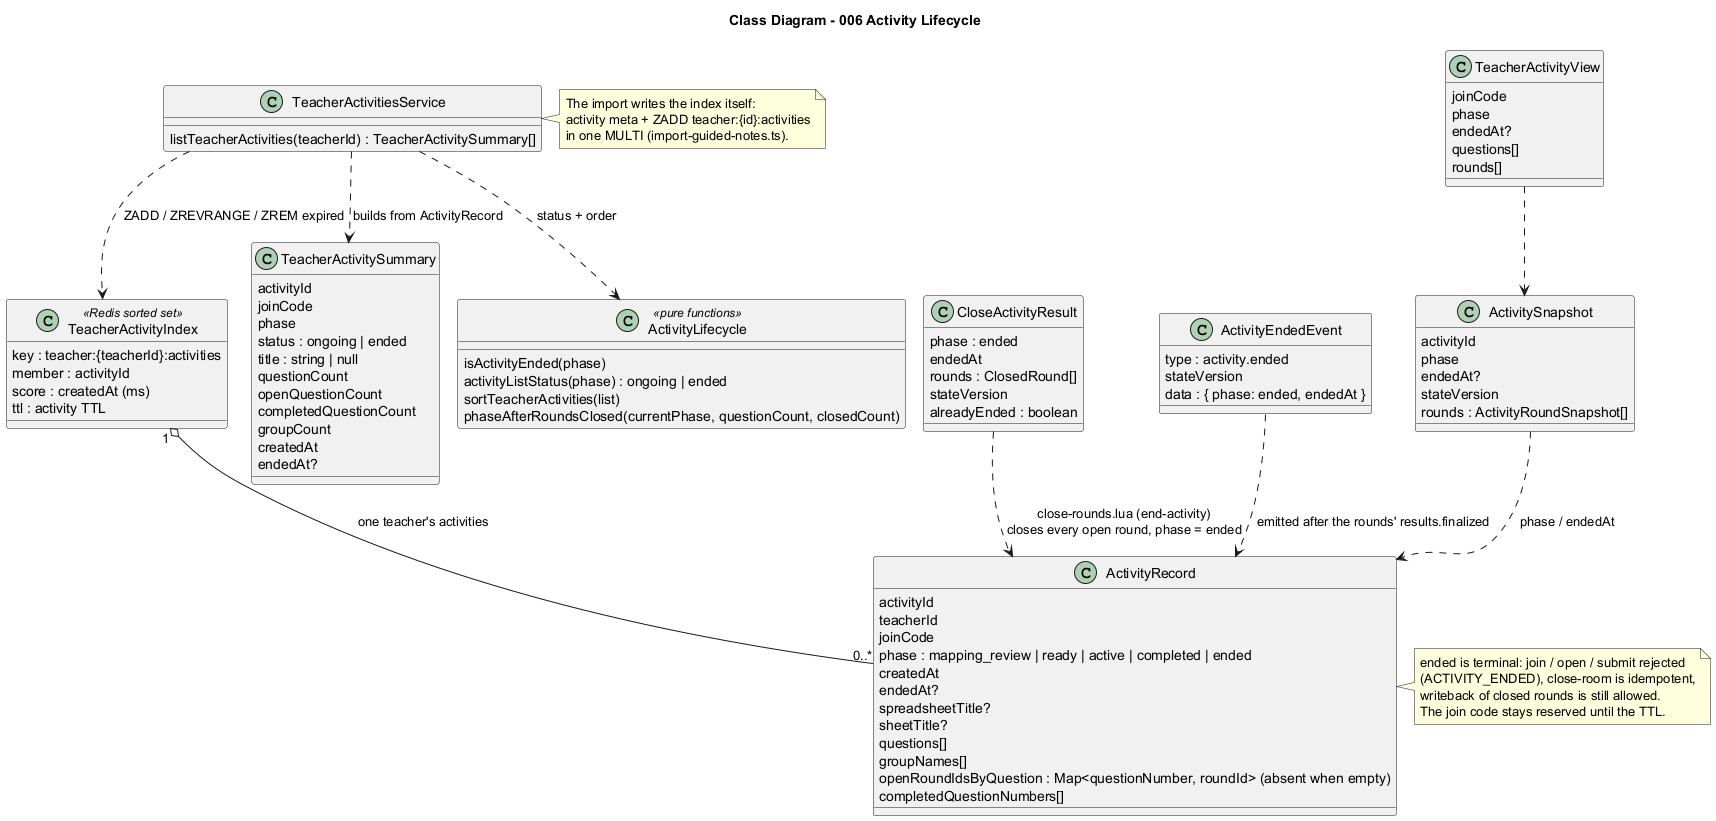

The diagram above was rendered by PlantUML. Its source (embedded in the PNG):
@startuml
!pragma layout smetana
title Class Diagram - 006 Activity Lifecycle

class ActivityRecord {
  activityId
  teacherId
  joinCode
  phase : mapping_review | ready | active | completed | ended
  createdAt
  endedAt?
  spreadsheetTitle?
  sheetTitle?
  questions[]
  groupNames[]
  {field} openRoundIdsByQuestion : Map<questionNumber, roundId> (absent when empty)
  completedQuestionNumbers[]
}
class TeacherActivityIndex <<Redis sorted set>> {
  key : teacher:{teacherId}:activities
  member : activityId
  {field} score : createdAt (ms)
  ttl : activity TTL
}
class TeacherActivitySummary {
  activityId
  joinCode
  phase
  status : ongoing | ended
  title : string | null
  questionCount
  openQuestionCount
  completedQuestionCount
  groupCount
  createdAt
  endedAt?
}
class TeacherActivitiesService {
  listTeacherActivities(teacherId) : TeacherActivitySummary[]
}
note right of TeacherActivitiesService
  The import writes the index itself:
  activity meta + ZADD teacher:{id}:activities
  in one MULTI (import-guided-notes.ts).
end note
class ActivityLifecycle <<pure functions>> {
  isActivityEnded(phase)
  activityListStatus(phase) : ongoing | ended
  sortTeacherActivities(list)
  phaseAfterRoundsClosed(currentPhase, questionCount, closedCount)
}
class CloseActivityResult {
  phase : ended
  endedAt
  rounds : ClosedRound[]
  stateVersion
  alreadyEnded : boolean
}
class ActivityEndedEvent {
  type : activity.ended
  stateVersion
  data : { phase: ended, endedAt }
}
class ActivitySnapshot {
  activityId
  phase
  endedAt?
  stateVersion
  rounds : ActivityRoundSnapshot[]
}
class TeacherActivityView {
  joinCode
  phase
  endedAt?
  questions[]
  rounds[]
}

TeacherActivityIndex "1" o-- "0..*" ActivityRecord : one teacher's activities
TeacherActivitiesService ..> TeacherActivityIndex : ZADD / ZREVRANGE / ZREM expired
TeacherActivitiesService ..> TeacherActivitySummary : builds from ActivityRecord
TeacherActivitiesService ..> ActivityLifecycle : status + order
CloseActivityResult ..> ActivityRecord : close-rounds.lua (end-activity)\ncloses every open round, phase = ended
ActivityEndedEvent ..> ActivityRecord : emitted after the rounds' results.finalized
ActivitySnapshot ..> ActivityRecord : phase / endedAt
TeacherActivityView ..> ActivitySnapshot

note right of ActivityRecord
  ended is terminal: join / open / submit rejected
  (ACTIVITY_ENDED), close-room is idempotent,
  writeback of closed rounds is still allowed.
  The join code stays reserved until the TTL.
end note
@enduml